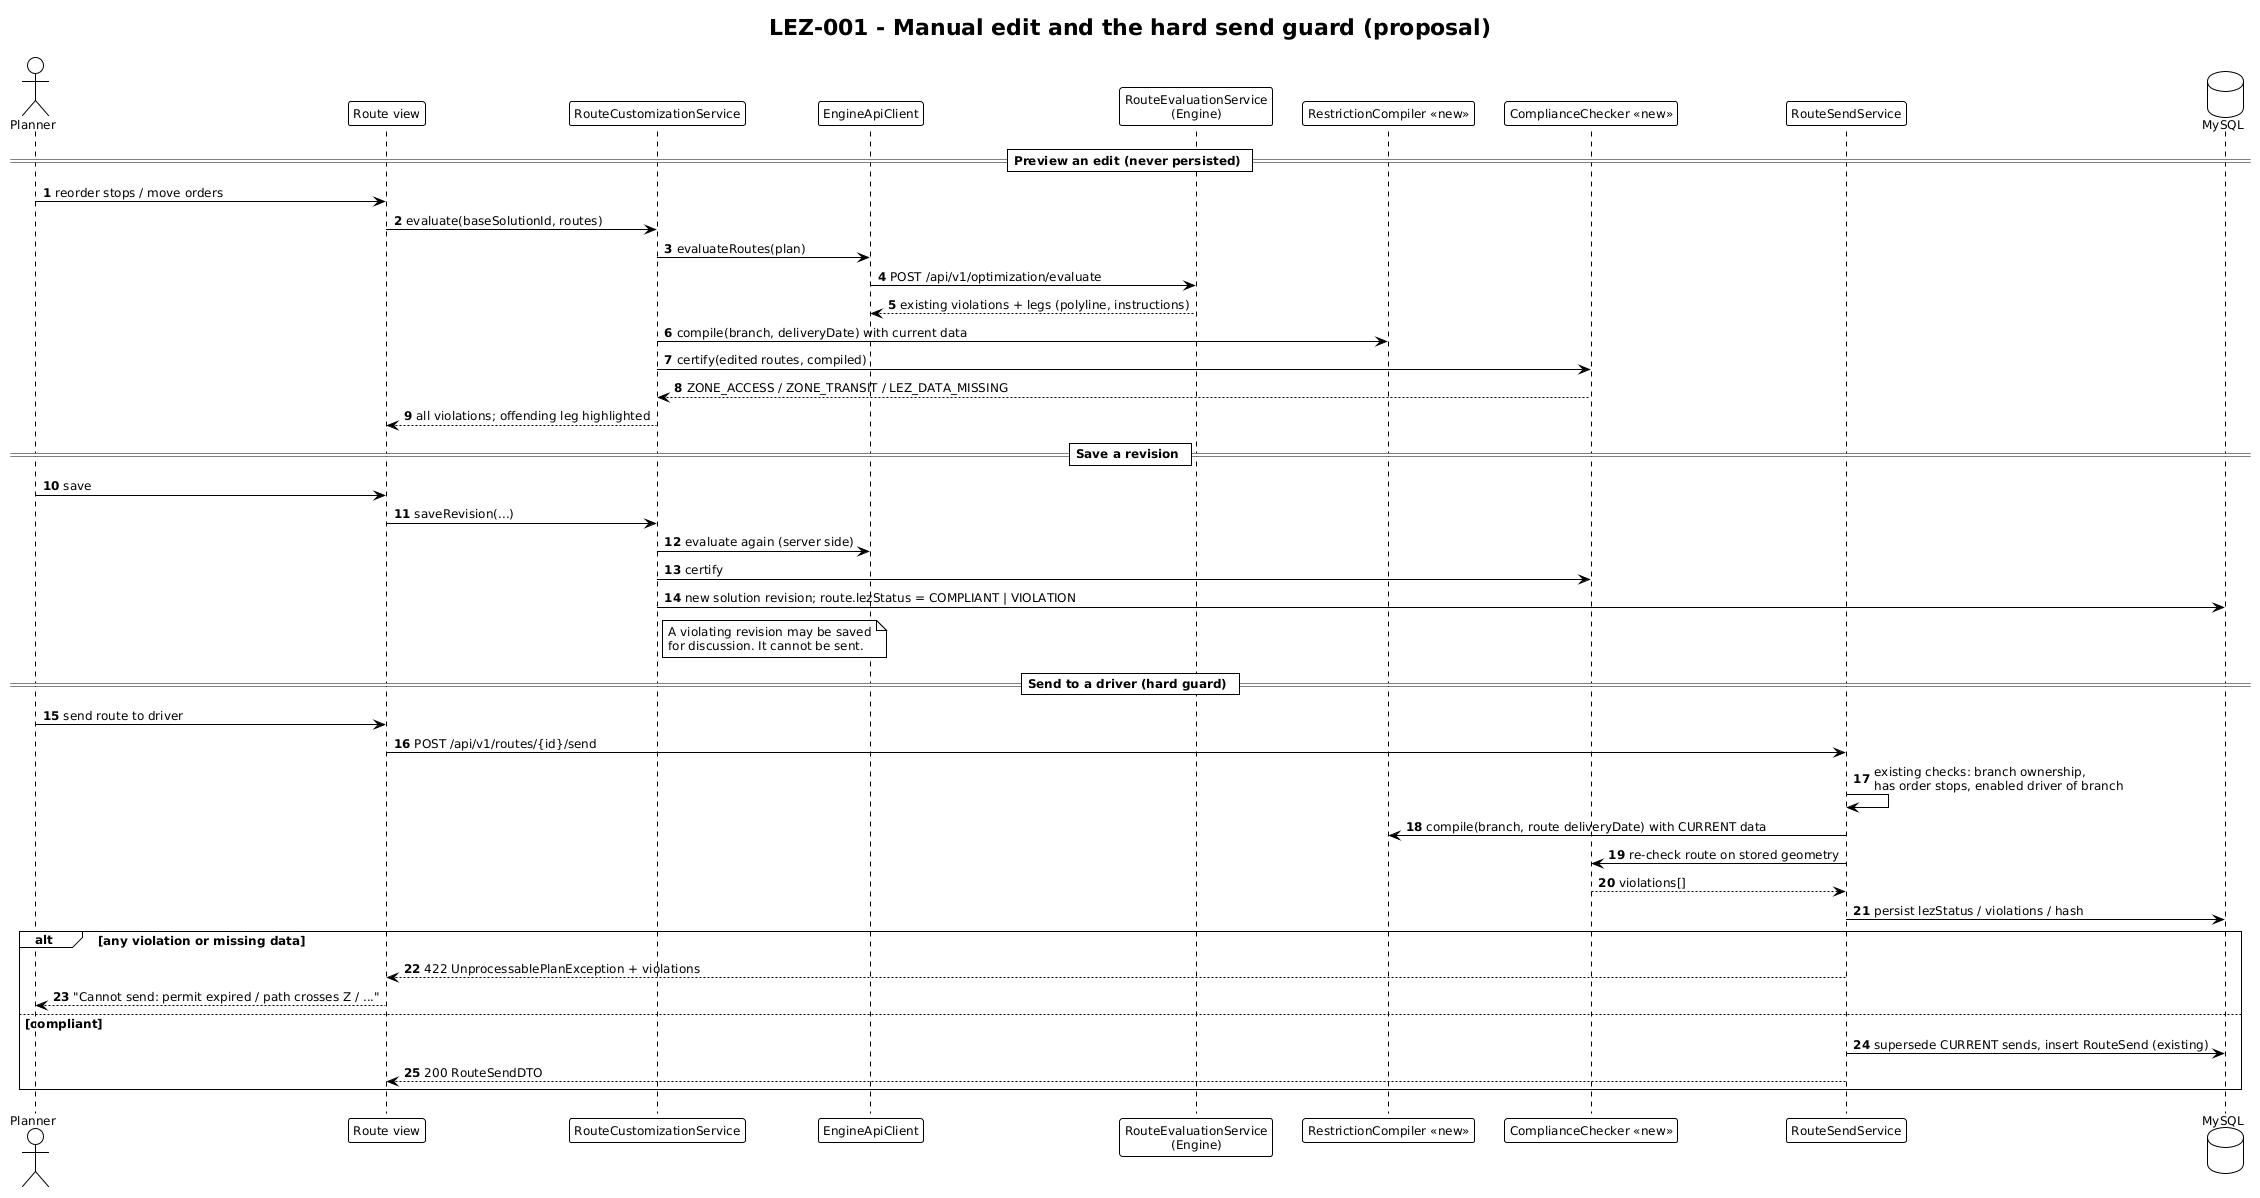

The diagram above was rendered by PlantUML. Its source (embedded in the PNG):
@startuml lez-seq-edit-and-send
title LEZ-001 - Manual edit and the hard send guard (proposal)

!theme plain
skinparam shadowing false
skinparam defaultFontSize 12
autonumber

actor Planner as P
participant "Route view" as UI
participant "RouteCustomizationService" as Cust
participant "EngineApiClient" as EC
participant "RouteEvaluationService\n(Engine)" as Eval
participant "RestrictionCompiler «new»" as Comp
participant "ComplianceChecker «new»" as Chk
participant "RouteSendService" as Send
database "MySQL" as DB

== Preview an edit (never persisted) ==
P -> UI : reorder stops / move orders
UI -> Cust : evaluate(baseSolutionId, routes)
Cust -> EC : evaluateRoutes(plan)
EC -> Eval : POST /api/v1/optimization/evaluate
Eval --> EC : existing violations + legs (polyline, instructions)
Cust -> Comp : compile(branch, deliveryDate) with current data
Cust -> Chk : certify(edited routes, compiled)
Chk --> Cust : ZONE_ACCESS / ZONE_TRANSIT / LEZ_DATA_MISSING
Cust --> UI : all violations; offending leg highlighted

== Save a revision ==
P -> UI : save
UI -> Cust : saveRevision(...)
Cust -> EC : evaluate again (server side)
Cust -> Chk : certify
Cust -> DB : new solution revision; route.lezStatus = COMPLIANT | VIOLATION
note right of Cust
  A violating revision may be saved
  for discussion. It cannot be sent.
end note

== Send to a driver (hard guard) ==
P -> UI : send route to driver
UI -> Send : POST /api/v1/routes/{id}/send
Send -> Send : existing checks: branch ownership,\nhas order stops, enabled driver of branch
Send -> Comp : compile(branch, route deliveryDate) with CURRENT data
Send -> Chk : re-check route on stored geometry
Chk --> Send : violations[]
Send -> DB : persist lezStatus / violations / hash
alt any violation or missing data
  Send --> UI : 422 UnprocessablePlanException + violations
  UI --> P : "Cannot send: permit expired / path crosses Z / ..."
else compliant
  Send -> DB : supersede CURRENT sends, insert RouteSend (existing)
  Send --> UI : 200 RouteSendDTO
end
@enduml